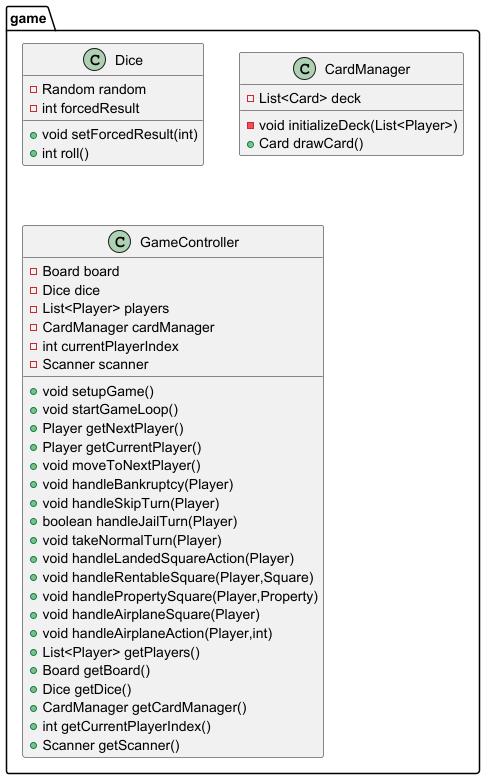

The diagram above was rendered by PlantUML. Its source (embedded in the PNG):
@startuml
class game.Dice {
- Random random
- int forcedResult
+ void setForcedResult(int)
+ int roll()
}


class game.CardManager {
- List<Card> deck
- void initializeDeck(List<Player>)
+ Card drawCard()
}


class game.GameController {
- Board board
- Dice dice
- List<Player> players
- CardManager cardManager
- int currentPlayerIndex
- Scanner scanner
+ void setupGame()
+ void startGameLoop()
+ Player getNextPlayer()
+ Player getCurrentPlayer()
+ void moveToNextPlayer()
+ void handleBankruptcy(Player)
+ void handleSkipTurn(Player)
+ boolean handleJailTurn(Player)
+ void takeNormalTurn(Player)
+ void handleLandedSquareAction(Player)
+ void handleRentableSquare(Player,Square)
+ void handlePropertySquare(Player,Property)
+ void handleAirplaneSquare(Player)
+ void handleAirplaneAction(Player,int)
+ List<Player> getPlayers()
+ Board getBoard()
+ Dice getDice()
+ CardManager getCardManager()
+ int getCurrentPlayerIndex()
+ Scanner getScanner()
}


@enduml